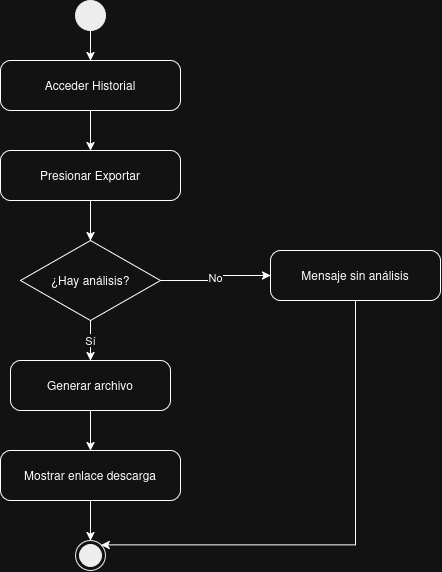

The diagram above was exported from draw.io. Its source (the exported page's mxGraphModel, read from the mxfile embedded in the PNG):
<mxGraphModel dx="793" dy="483" grid="1" gridSize="10" guides="1" tooltips="1" connect="1" arrows="1" fold="1" page="1" pageScale="1" pageWidth="827" pageHeight="1169" math="0" shadow="0">
  <root>
    <mxCell id="0" />
    <mxCell id="1" parent="0" />
    <mxCell id="st" parent="1" style="ellipse;fillColor=#000000;strokeColor=#000000;" value="" vertex="1">
      <mxGeometry height="30" width="30" x="345" y="40" as="geometry" />
    </mxCell>
    <mxCell id="a1" parent="1" style="rounded=1;arcSize=20;whiteSpace=wrap;html=1;" value="Acceder Historial" vertex="1">
      <mxGeometry height="50" width="180" x="270" y="100" as="geometry" />
    </mxCell>
    <mxCell id="a2" parent="1" style="rounded=1;arcSize=20;whiteSpace=wrap;html=1;" value="Presionar Exportar" vertex="1">
      <mxGeometry height="50" width="180" x="270" y="190" as="geometry" />
    </mxCell>
    <mxCell id="d1" parent="1" style="rhombus;whiteSpace=wrap;html=1;" value="¿Hay análisis?" vertex="1">
      <mxGeometry height="80" width="140" x="290" y="280" as="geometry" />
    </mxCell>
    <mxCell id="e1" parent="1" style="rounded=1;arcSize=20;whiteSpace=wrap;html=1;" value="Mensaje sin análisis" vertex="1">
      <mxGeometry height="50" width="170" x="540" y="290" as="geometry" />
    </mxCell>
    <mxCell id="a3" parent="1" style="rounded=1;arcSize=20;whiteSpace=wrap;html=1;" value="Generar archivo" vertex="1">
      <mxGeometry height="50" width="160" x="280" y="400" as="geometry" />
    </mxCell>
    <mxCell id="a4" parent="1" style="rounded=1;arcSize=20;whiteSpace=wrap;html=1;" value="Mostrar enlace descarga" vertex="1">
      <mxGeometry height="50" width="180" x="270" y="490" as="geometry" />
    </mxCell>
    <mxCell id="en" parent="1" style="ellipse;shape=endState;fillColor=#000000;strokeColor=#000000;" value="" vertex="1">
      <mxGeometry height="30" width="30" x="345" y="580" as="geometry" />
    </mxCell>
    <mxCell id="c1" edge="1" parent="1" source="st" style="edgeStyle=orthogonalEdgeStyle;rounded=0;html=1;" target="a1">
      <mxGeometry relative="1" as="geometry" />
    </mxCell>
    <mxCell id="c2" edge="1" parent="1" source="a1" style="edgeStyle=orthogonalEdgeStyle;rounded=0;html=1;" target="a2">
      <mxGeometry relative="1" as="geometry" />
    </mxCell>
    <mxCell id="c3" edge="1" parent="1" source="a2" style="edgeStyle=orthogonalEdgeStyle;rounded=0;html=1;" target="d1">
      <mxGeometry relative="1" as="geometry" />
    </mxCell>
    <mxCell id="c4" edge="1" parent="1" source="d1" style="edgeStyle=orthogonalEdgeStyle;rounded=0;html=1;exitX=1;exitY=0.5;entryX=0;entryY=0.5;" target="e1" value="No">
      <mxGeometry relative="1" as="geometry" />
    </mxCell>
    <mxCell id="c5" edge="1" parent="1" source="e1" style="edgeStyle=orthogonalEdgeStyle;rounded=0;html=1;exitX=0.5;exitY=1;entryX=1;entryY=0;exitDx=0;exitDy=0;" target="en">
      <mxGeometry relative="1" as="geometry">
        <Array as="points">
          <mxPoint x="625" y="584.4" />
        </Array>
      </mxGeometry>
    </mxCell>
    <mxCell id="c6" edge="1" parent="1" source="d1" style="edgeStyle=orthogonalEdgeStyle;rounded=0;html=1;" target="a3" value="Sí">
      <mxGeometry relative="1" as="geometry" />
    </mxCell>
    <mxCell id="c7" edge="1" parent="1" source="a3" style="edgeStyle=orthogonalEdgeStyle;rounded=0;html=1;" target="a4">
      <mxGeometry relative="1" as="geometry" />
    </mxCell>
    <mxCell id="c8" edge="1" parent="1" source="a4" style="edgeStyle=orthogonalEdgeStyle;rounded=0;html=1;" target="en">
      <mxGeometry relative="1" as="geometry" />
    </mxCell>
  </root>
</mxGraphModel>